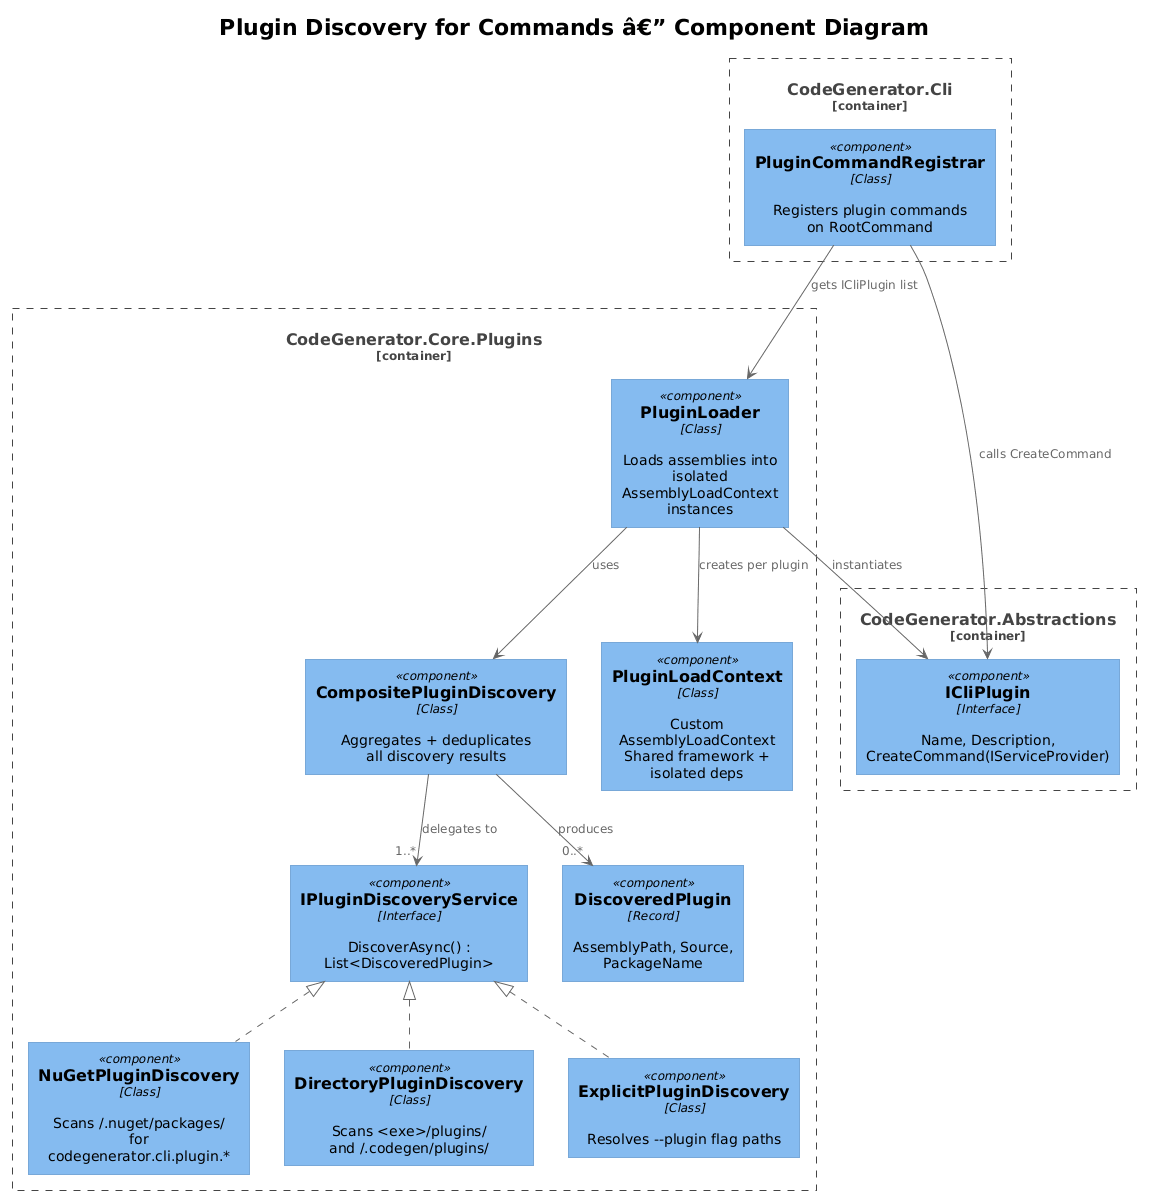

The diagram above was rendered by PlantUML. Its source (embedded in the PNG):
@startuml
!theme plain
!include <C4/C4_Component>

title Plugin Discovery for Commands â€” Component Diagram

Container_Boundary(plugins, "CodeGenerator.Core.Plugins") {
    Component(idiscovery, "IPluginDiscoveryService", "Interface", "DiscoverAsync() : List<DiscoveredPlugin>")
    Component(nugetD, "NuGetPluginDiscovery", "Class", "Scans ~/.nuget/packages/\nfor codegenerator.cli.plugin.*")
    Component(dirD, "DirectoryPluginDiscovery", "Class", "Scans <exe>/plugins/\nand ~/.codegen/plugins/")
    Component(explD, "ExplicitPluginDiscovery", "Class", "Resolves --plugin flag paths")
    Component(composite, "CompositePluginDiscovery", "Class", "Aggregates + deduplicates\nall discovery results")
    Component(discovered, "DiscoveredPlugin", "Record", "AssemblyPath, Source, PackageName")
    Component(loader, "PluginLoader", "Class", "Loads assemblies into isolated\nAssemblyLoadContext instances")
    Component(loadCtx, "PluginLoadContext", "Class", "Custom AssemblyLoadContext\nShared framework + isolated deps")
}

Container_Boundary(abs, "CodeGenerator.Abstractions") {
    Component(icli, "ICliPlugin", "Interface", "Name, Description,\nCreateCommand(IServiceProvider)")
}

Container_Boundary(cli, "CodeGenerator.Cli") {
    Component(registrar, "PluginCommandRegistrar", "Class", "Registers plugin commands\non RootCommand")
}

idiscovery <|.. nugetD
idiscovery <|.. dirD
idiscovery <|.. explD
composite --> "1..*" idiscovery : delegates to
composite --> "0..*" discovered : produces
loader --> composite : uses
loader --> loadCtx : creates per plugin
loader --> icli : instantiates
registrar --> loader : gets ICliPlugin list
registrar --> icli : calls CreateCommand
@enduml